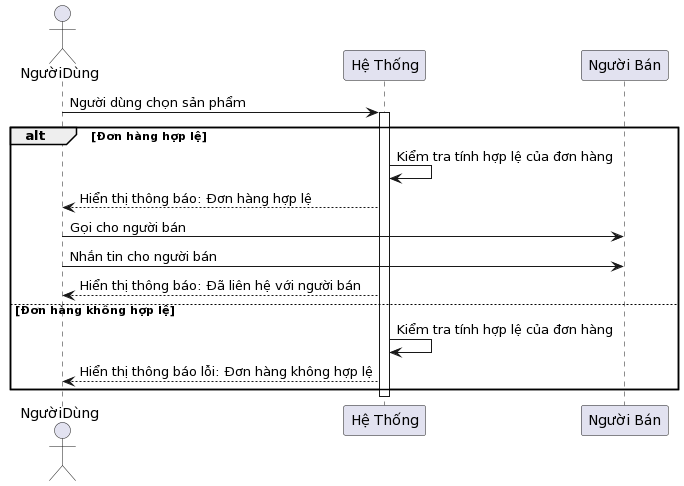

The diagram above was rendered by PlantUML. Its source (embedded in the PNG):
@startuml
actor NgườiDùng as NgườiDùng
participant "Hệ Thống" as HệThống
participant "Người Bán" as NgườiBán

NgườiDùng -> HệThống: Người dùng chọn sản phẩm
activate HệThống

alt Đơn hàng hợp lệ
  HệThống -> HệThống: Kiểm tra tính hợp lệ của đơn hàng
  HệThống --> NgườiDùng: Hiển thị thông báo: Đơn hàng hợp lệ

  NgườiDùng -> NgườiBán: Gọi cho người bán
  NgườiDùng -> NgườiBán: Nhắn tin cho người bán

  HệThống --> NgườiDùng: Hiển thị thông báo: Đã liên hệ với người bán
else Đơn hàng không hợp lệ
  HệThống -> HệThống: Kiểm tra tính hợp lệ của đơn hàng
  HệThống --> NgườiDùng: Hiển thị thông báo lỗi: Đơn hàng không hợp lệ
end

deactivate HệThống
@enduml